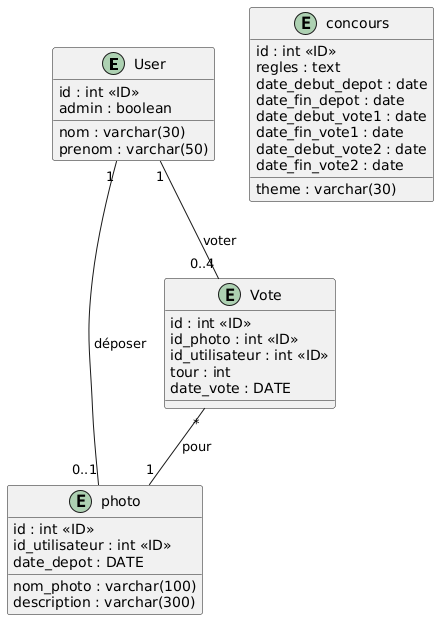

The diagram above was rendered by PlantUML. Its source (embedded in the PNG):
@startuml
' Définir les entités
entity User {
    id : int <<ID>>
    nom : varchar(30)
    prenom : varchar(50)
    admin : boolean
}

entity photo {
    id : int <<ID>>
    id_utilisateur : int <<ID>>
    nom_photo : varchar(100)
    description : varchar(300)
    date_depot : DATE
}

entity Vote {
    id : int <<ID>>
    id_photo : int <<ID>>
    id_utilisateur : int <<ID>>
    tour : int
    date_vote : DATE
}

entity concours {
    id : int <<ID>>
    regles : text
    date_debut_depot : date
    date_fin_depot : date
    date_debut_vote1 : date
    date_fin_vote1 : date
    date_debut_vote2 : date
    date_fin_vote2 : date
    theme : varchar(30)
}

' Relations
User "1" -- "0..1" photo : déposer
User "1" -- "0..4" Vote : voter
Vote "*" -- "1" photo : pour
@enduml